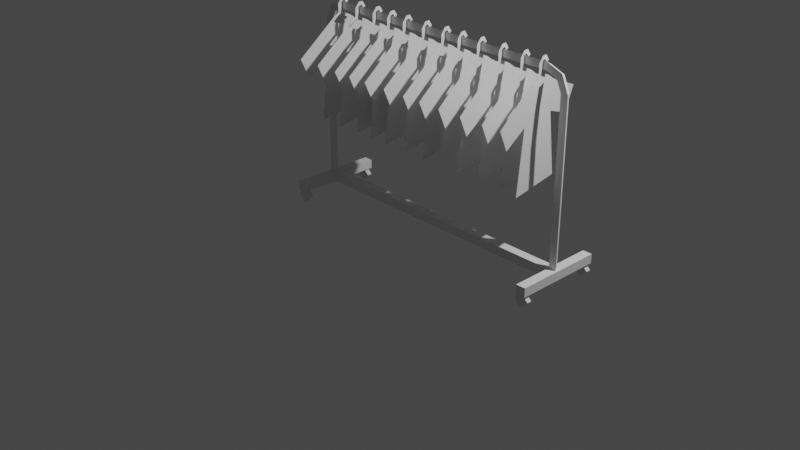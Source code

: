 # Source: Impassable_Wall_-_Clothing_Rack.blend  (saved by Blender 2.83.19; exported with 4.5.12 LTS)
import bpy
from mathutils import Matrix  # noqa: F401  (used for matrix-valued properties, if any)

bpy.ops.wm.read_factory_settings(use_empty=True)
scene = bpy.context.scene
scene.name = 'Scene'

# ---- collections
col_collection = bpy.data.collections.new('Collection'); scene.collection.children.link(col_collection)

# ---- world
world_world = bpy.data.worlds.new('World'); scene.world = world_world
world_world.use_nodes = True; world_world.node_tree.nodes.clear()
_N = world_world.node_tree.nodes; _L = world_world.node_tree.links
n0 = _N.new('ShaderNodeOutputWorld'); n0.name = 'World Output'; n0.location = (300, 300)
n1 = _N.new('ShaderNodeBackground'); n1.name = 'Background'; n1.location = (10, 300)
n1.inputs[0].default_value = (0.05088, 0.05088, 0.05088, 1.0)
_L.new(n1.outputs[0], n0.inputs[0])
n0.is_active_output = True
world_world.color = (0.05088, 0.05088, 0.05088)
world_world.use_sun_shadow = False
world_world.sun_shadow_jitter_overblur = 0.0

# ---- cameras
cam_camera = bpy.data.cameras.new('Camera')
cam_camera.clip_end = 100.0
cam_camera.ortho_scale = 7.314

# ---- lights
light_light = bpy.data.lights.new('Light', 'POINT')
light_light.transmission_factor = 0.0
light_light.energy = 1000.0
light_light.shadow_soft_size = 0.1
light_light.shadow_maximum_resolution = 0.006
light_light.use_absolute_resolution = True

# ---- meshes
me_circle = bpy.data.meshes.new('Circle')
me_circle.from_pydata([(-7.454, 0.3297, 1.466), (-7.74, -0.1648, 1.466), (-7.169, -0.1648, 1.466), (-7.454, 0.3297, 13.93), (-7.74, -0.1648, 13.93), (-7.169, -0.1648, 13.93), (-6.985, 0.3297, 15.0), (-7.187, -0.1648, 15.2), (-6.783, -0.1648, 14.79), (-5.901, 0.3297, 15.42), (-5.901, -0.1648, 15.7), (-5.901, -0.1648, 15.13), (15.02, 0.3297, 1.466), (15.31, -0.1648, 1.466), (14.74, -0.1648, 1.466), (15.02, 0.3297, 13.93), (15.31, -0.1648, 13.93), (14.74, -0.1648, 13.93), (14.55, 0.3297, 15.0), (14.76, -0.1648, 15.2), (14.35, -0.1648, 14.79), (13.47, 0.3297, 15.42), (13.47, -0.1648, 15.7), (13.47, -0.1648, 15.13), (-7.801, -0.2797, 0.9325), (-7.801, -0.2797, 1.635), (-7.801, 0.4231, 0.9325), (-7.801, 0.4231, 1.635), (15.44, -0.2797, 0.9325), (15.44, -0.2797, 1.635), (15.44, 0.4231, 0.9325), (15.44, 0.4231, 1.635), (14.7, 0.4231, 0.9325), (-7.059, 0.4231, 0.9325), (-7.059, 0.4231, 1.635), (14.7, 0.4231, 1.635), (-7.059, -0.2797, 0.9325), (14.7, -0.2797, 0.9325), (14.7, -0.2797, 1.635), (-7.059, -0.2797, 1.635), (-7.801, -3.394, 0.9325), (-7.801, -3.394, 1.635), (-7.801, 3.538, 1.635), (-7.801, 3.538, 0.9325), (-7.059, 3.538, 0.9325), (14.7, 3.538, 1.635), (15.44, 3.538, 1.635), (15.44, 3.538, 0.9325), (15.44, -3.394, 1.635), (15.44, -3.394, 0.9325), (14.7, -3.394, 0.9325), (-7.059, -3.394, 1.635), (14.7, 3.538, 0.9325), (-7.059, 3.538, 1.635), (-7.059, -3.394, 0.9325), (14.7, -3.394, 1.635)], [], [(0, 2, 5, 3), (2, 1, 4, 5), (1, 0, 3, 4), (3, 5, 8, 6), (5, 4, 7, 8), (4, 3, 6, 7), (6, 8, 11, 9), (8, 7, 10, 11), (7, 6, 9, 10), (12, 14, 17, 15), (14, 13, 16, 17), (13, 12, 15, 16), (15, 17, 20, 18), (17, 16, 19, 20), (16, 15, 18, 19), (18, 20, 23, 21), (20, 19, 22, 23), (19, 18, 21, 22), (10, 22, 23, 11), (11, 23, 21, 9), (9, 21, 22, 10), (24, 25, 27, 26), (30, 32, 52, 47), (30, 31, 29, 28), (33, 26, 43, 44), (32, 30, 28, 37), (34, 27, 25, 39), (31, 35, 38, 29), (35, 34, 39, 38), (26, 33, 36, 24), (33, 32, 37, 36), (34, 33, 44, 53), (37, 38, 39, 36), (39, 25, 41, 51), (33, 34, 35, 32), (52, 45, 46, 47), (54, 51, 41, 40), (49, 48, 55, 50), (43, 42, 53, 44), (32, 35, 45, 52), (35, 31, 46, 45), (31, 30, 47, 46), (27, 34, 53, 42), (25, 24, 40, 41), (24, 36, 54, 40), (28, 29, 48, 49), (38, 37, 50, 55), (37, 28, 49, 50), (36, 39, 51, 54), (26, 27, 42, 43), (29, 38, 55, 48)])
_uv = me_circle.uv_layers.new(name='UVMap')
_uv.uv.foreach_set('vector', [0.0, 0.0, 0.0, 0.0, 0.0, 0.0, 0.0, 0.0, 0.0, 0.0, 0.0, 0.0, 0.0, 0.0, 0.0, 0.0, 0.0, 0.0, 0.0, 0.0, 0.0, 0.0, 0.0, 0.0, 0.0, 0.0, 0.0, 0.0, 0.0, 0.0, 0.0, 0.0, 0.0, 0.0, 0.0, 0.0, 0.0, 0.0, 0.0, 0.0, 0.0, 0.0, 0.0, 0.0, 0.0, 0.0, 0.0, 0.0, 0.0, 0.0, 0.0, 0.0, 0.0, 0.0, 0.0, 0.0, 0.0, 0.0, 0.0, 0.0, 0.0, 0.0, 0.0, 0.0, 0.0, 0.0, 0.0, 0.0, 0.0, 0.0, 0.0, 0.0, 0.0, 0.0, 0.0, 0.0, 0.0, 0.0, 0.0, 0.0, 0.0, 0.0, 0.0, 0.0, 0.0, 0.0, 0.0, 0.0, 0.0, 0.0, 0.0, 0.0, 0.0, 0.0, 0.0, 0.0, 0.0, 0.0, 0.0, 0.0, 0.0, 0.0, 0.0, 0.0, 0.0, 0.0, 0.0, 0.0, 0.0, 0.0, 0.0, 0.0, 0.0, 0.0, 0.0, 0.0, 0.0, 0.0, 0.0, 0.0, 0.0, 0.0, 0.0, 0.0, 0.0, 0.0, 0.0, 0.0, 0.0, 0.0, 0.0, 0.0, 0.0, 0.0, 0.0, 0.0, 0.0, 0.0, 0.0, 0.0, 0.0, 0.0, 0.0, 0.0, 0.0, 0.0, 0.0, 0.0, 0.0, 0.0, 0.0, 0.0, 0.0, 0.0, 0.0, 0.0, 0.0, 0.0, 0.0, 0.0, 0.0, 0.0, 0.0, 0.0, 0.0, 0.0, 0.0, 0.0, 0.375, 0.0, 0.625, 0.0, 0.625, 0.25, 0.375, 0.25, 0.375, 0.5, 0.2917, 0.5, 0.2917, 0.5, 0.375, 0.5, 0.375, 0.5, 0.625, 0.5, 0.625, 0.75, 0.375, 0.75, 0.2083, 0.5, 0.125, 0.5, 0.125, 0.5, 0.2083, 0.5, 0.2917, 0.5, 0.375, 0.5, 0.375, 0.75, 0.2917, 0.75, 0.7917, 0.5, 0.875, 0.5, 0.875, 0.75, 0.7917, 0.75, 0.625, 0.5, 0.7083, 0.5, 0.7083, 0.75, 0.625, 0.75, 0.7083, 0.5, 0.7917, 0.5, 0.7917, 0.75, 0.7083, 0.75, 0.125, 0.5, 0.2083, 0.5, 0.2083, 0.75, 0.125, 0.75, 0.2083, 0.5, 0.2917, 0.5, 0.2917, 0.75, 0.2083, 0.75, 0.625, 0.3333, 0.375, 0.3333, 0.375, 0.3333, 0.625, 0.3333, 0.375, 0.8333, 0.625, 0.8333, 0.625, 0.9167, 0.375, 0.9167, 0.7917, 0.75, 0.875, 0.75, 0.875, 0.75, 0.7917, 0.75, 0.375, 0.3333, 0.625, 0.3333, 0.625, 0.4167, 0.375, 0.4167, 0.375, 0.4167, 0.625, 0.4167, 0.625, 0.5, 0.375, 0.5, 0.375, 0.9167, 0.625, 0.9167, 0.625, 1.0, 0.375, 1.0, 0.375, 0.75, 0.625, 0.75, 0.625, 0.8333, 0.375, 0.8333, 0.375, 0.25, 0.625, 0.25, 0.625, 0.3333, 0.375, 0.3333, 0.375, 0.4167, 0.625, 0.4167, 0.625, 0.4167, 0.375, 0.4167, 0.7083, 0.5, 0.625, 0.5, 0.625, 0.5, 0.7083, 0.5, 0.625, 0.5, 0.375, 0.5, 0.375, 0.5, 0.625, 0.5, 0.875, 0.5, 0.7917, 0.5, 0.7917, 0.5, 0.875, 0.5, 0.625, 0.0, 0.375, 0.0, 0.375, 0.0, 0.625, 0.0, 0.125, 0.75, 0.2083, 0.75, 0.2083, 0.75, 0.125, 0.75, 0.375, 0.75, 0.625, 0.75, 0.625, 0.75, 0.375, 0.75, 0.625, 0.8333, 0.375, 0.8333, 0.375, 0.8333, 0.625, 0.8333, 0.2917, 0.75, 0.375, 0.75, 0.375, 0.75, 0.2917, 0.75, 0.375, 0.9167, 0.625, 0.9167, 0.625, 0.9167, 0.375, 0.9167, 0.375, 0.25, 0.625, 0.25, 0.625, 0.25, 0.375, 0.25, 0.625, 0.75, 0.7083, 0.75, 0.7083, 0.75, 0.625, 0.75])
me_circle.use_remesh_fix_poles = True
me_circle.use_remesh_preserve_attributes = False
me_circle.use_mirror_vertex_groups = False
me_circle.update()
me_circle_001 = bpy.data.meshes.new('Circle.001')
me_circle_001.from_pydata([(-12.78, 1.904, -5.054), (-13.78, 0.9039, -5.054), (-12.78, -0.09612, -5.054), (-11.78, 0.9039, -5.054), (-13.78, 0.9039, -5.713), (-12.78, 1.904, -5.713), (-12.78, -0.09612, -5.713), (-11.78, 0.9039, -5.713), (-12.78, 1.904, 5.59), (-13.78, 0.9039, 5.59), (-12.78, -0.09612, 5.59), (-11.78, 0.9039, 5.59), (-13.78, 0.9039, 4.931), (-12.78, 1.904, 4.931), (-12.78, -0.09612, 4.931), (-11.78, 0.9039, 4.931), (25.96, 1.904, -5.054), (24.96, 0.9039, -5.054), (25.96, -0.09612, -5.054), (26.96, 0.9039, -5.054), (24.96, 0.9039, -5.713), (25.96, 1.904, -5.713), (25.96, -0.09612, -5.713), (26.96, 0.9039, -5.713), (25.96, 1.904, 5.59), (24.96, 0.9039, 5.59), (25.96, -0.09612, 5.59), (26.96, 0.9039, 5.59), (24.96, 0.9039, 4.931), (25.96, 1.904, 4.931), (25.96, -0.09612, 4.931), (26.96, 0.9039, 4.931)], [], [(1, 2, 3, 0), (4, 5, 7, 6), (2, 6, 7, 3), (0, 5, 4, 1), (3, 7, 5, 0), (1, 4, 6, 2), (9, 10, 11, 8), (12, 13, 15, 14), (10, 14, 15, 11), (8, 13, 12, 9), (11, 15, 13, 8), (9, 12, 14, 10), (17, 18, 19, 16), (20, 21, 23, 22), (18, 22, 23, 19), (16, 21, 20, 17), (19, 23, 21, 16), (17, 20, 22, 18), (25, 26, 27, 24), (28, 29, 31, 30), (26, 30, 31, 27), (24, 29, 28, 25), (27, 31, 29, 24), (25, 28, 30, 26)])
_uv = me_circle_001.uv_layers.new(name='UVMap')
_uv.uv.foreach_set('vector', [0.0, 0.0, 0.0, 0.0, 0.0, 0.0, 0.0, 0.0, 0.0, 0.0, 0.0, 0.0, 0.0, 0.0, 0.0, 0.0, 0.0, 0.0, 0.0, 0.0, 0.0, 0.0, 0.0, 0.0, 0.0, 0.0, 0.0, 0.0, 0.0, 0.0, 0.0, 0.0, 0.0, 0.0, 0.0, 0.0, 0.0, 0.0, 0.0, 0.0, 0.0, 0.0, 0.0, 0.0, 0.0, 0.0, 0.0, 0.0, 0.0, 0.0, 0.0, 0.0, 0.0, 0.0, 0.0, 0.0, 0.0, 0.0, 0.0, 0.0, 0.0, 0.0, 0.0, 0.0, 0.0, 0.0, 0.0, 0.0, 0.0, 0.0, 0.0, 0.0, 0.0, 0.0, 0.0, 0.0, 0.0, 0.0, 0.0, 0.0, 0.0, 0.0, 0.0, 0.0, 0.0, 0.0, 0.0, 0.0, 0.0, 0.0, 0.0, 0.0, 0.0, 0.0, 0.0, 0.0, 0.0, 0.0, 0.0, 0.0, 0.0, 0.0, 0.0, 0.0, 0.0, 0.0, 0.0, 0.0, 0.0, 0.0, 0.0, 0.0, 0.0, 0.0, 0.0, 0.0, 0.0, 0.0, 0.0, 0.0, 0.0, 0.0, 0.0, 0.0, 0.0, 0.0, 0.0, 0.0, 0.0, 0.0, 0.0, 0.0, 0.0, 0.0, 0.0, 0.0, 0.0, 0.0, 0.0, 0.0, 0.0, 0.0, 0.0, 0.0, 0.0, 0.0, 0.0, 0.0, 0.0, 0.0, 0.0, 0.0, 0.0, 0.0, 0.0, 0.0, 0.0, 0.0, 0.0, 0.0, 0.0, 0.0, 0.0, 0.0, 0.0, 0.0, 0.0, 0.0, 0.0, 0.0, 0.0, 0.0, 0.0, 0.0, 0.0, 0.0, 0.0, 0.0, 0.0, 0.0, 0.0, 0.0, 0.0, 0.0, 0.0, 0.0, 0.0, 0.0, 0.0, 0.0, 0.0, 0.0])
me_circle_001.use_remesh_fix_poles = True
me_circle_001.use_remesh_preserve_attributes = False
me_circle_001.use_mirror_vertex_groups = False
me_circle_001.update()
me_circle_002 = bpy.data.meshes.new('Circle.002')
me_circle_002.from_pydata([], [], [])
_uv = me_circle_002.uv_layers.new(name='UVMap')
_uv.uv.foreach_set('vector', [])
me_circle_002.use_remesh_fix_poles = True
me_circle_002.use_remesh_preserve_attributes = False
me_circle_002.use_mirror_vertex_groups = False
me_circle_002.update()
me_circle_003 = bpy.data.meshes.new('Circle.003')
me_circle_003.from_pydata([], [], [])
_uv = me_circle_003.uv_layers.new(name='UVMap')
_uv.uv.foreach_set('vector', [])
me_circle_003.use_remesh_fix_poles = True
me_circle_003.use_remesh_preserve_attributes = False
me_circle_003.use_mirror_vertex_groups = False
me_circle_003.update()
me_circle_004 = bpy.data.meshes.new('Circle.004')
me_circle_004.from_pydata([], [], [])
_uv = me_circle_004.uv_layers.new(name='UVMap')
_uv.uv.foreach_set('vector', [])
me_circle_004.use_remesh_fix_poles = True
me_circle_004.use_remesh_preserve_attributes = False
me_circle_004.use_mirror_vertex_groups = False
me_circle_004.update()
me_circle_007 = bpy.data.meshes.new('Circle.007')
me_circle_007.from_pydata([(-0.7483, 24.32, 3.911), (-1.851, 24.32, -2.384), (-2.642, 22.45, -6.895), (-2.361, 19.54, -5.29), (-1.773, 20.77, -1.935), (-2.002, 12.62, -3.243), (-0.6319, 12.48, 4.576), (-0.8184, 20.47, 3.511), (-0.205, 18.89, 7.012), (0.0421, 21.61, 8.422), (-1.315, 24.32, 0.6772), (-0.952, 25.04, 2.749), (-1.647, 25.1, -1.218), (-1.242, 25.92, 1.092), (-1.345, 25.92, 0.5053), (-1.561, 24.9, -0.7275), (-1.052, 24.84, 2.18), (-1.283, 25.63, 0.857), (-1.238, 27.01, 1.115), (-1.362, 27.73, 0.4115), (-1.489, 27.7, -0.3155), (-1.588, 26.94, -0.8783), (-1.518, 26.78, -0.4797), (-1.448, 27.28, -0.081), (-1.353, 27.16, 0.4584), (-10.45, 27.16, 0.4584), (-10.55, 27.28, -0.081), (-10.62, 26.78, -0.4797), (-10.69, 26.94, -0.8783), (-10.59, 27.7, -0.3155), (-10.46, 27.73, 0.4115), (-10.34, 27.01, 1.115), (-10.38, 25.63, 0.857), (-10.15, 24.84, 2.18), (-10.66, 24.9, -0.7275), (-10.44, 25.92, 0.5053), (-10.34, 25.92, 1.092), (-10.75, 25.1, -1.218), (-10.05, 25.04, 2.749), (-10.41, 24.32, 0.6772), (-9.057, 21.61, 8.422), (-9.304, 18.89, 7.012), (-9.918, 20.47, 3.511), (-9.731, 12.48, 4.576), (-11.1, 12.62, -3.243), (-10.87, 20.77, -1.935), (-11.46, 19.54, -5.29), (-11.74, 22.45, -6.895), (-10.95, 24.32, -2.384), (-9.848, 24.32, 3.911), (-6.581, 24.32, 3.911), (-7.684, 24.32, -2.384), (-8.474, 22.45, -6.895), (-8.193, 19.54, -5.29), (-7.605, 20.77, -1.935), (-7.834, 12.62, -3.243), (-6.464, 12.48, 4.576), (-6.651, 20.47, 3.511), (-6.038, 18.89, 7.012), (-5.791, 21.61, 8.422), (-7.148, 24.32, 0.6772), (-6.785, 25.04, 2.749), (-7.48, 25.1, -1.218), (-7.075, 25.92, 1.092), (-7.178, 25.92, 0.5053), (-7.394, 24.9, -0.7275), (-6.884, 24.84, 2.18), (-7.116, 25.63, 0.857), (-7.071, 27.01, 1.115), (-7.194, 27.73, 0.4115), (-7.322, 27.7, -0.3155), (-7.42, 26.94, -0.8783), (-7.35, 26.78, -0.4797), (-7.28, 27.28, -0.081), (-7.186, 27.16, 0.4584), (-3.968, 27.16, 0.4584), (-4.062, 27.28, -0.081), (-4.132, 26.78, -0.4797), (-4.202, 26.94, -0.8783), (-4.103, 27.7, -0.3155), (-3.976, 27.73, 0.4115), (-3.853, 27.01, 1.115), (-3.898, 25.63, 0.857), (-3.666, 24.84, 2.18), (-4.176, 24.9, -0.7275), (-3.96, 25.92, 0.5053), (-3.857, 25.92, 1.092), (-4.262, 25.1, -1.218), (-3.567, 25.04, 2.749), (-3.929, 24.32, 0.6772), (-2.572, 21.61, 8.422), (-2.819, 18.89, 7.012), (-3.433, 20.47, 3.511), (-3.246, 12.48, 4.576), (-4.616, 12.62, -3.243), (-4.387, 20.77, -1.935), (-4.975, 19.54, -5.29), (-5.256, 22.45, -6.895), (-4.466, 24.32, -2.384), (-3.363, 24.32, 3.911), (-12.86, 24.32, 3.911), (-13.96, 24.32, -2.384), (-14.75, 22.45, -6.895), (-14.47, 19.54, -5.29), (-13.88, 20.77, -1.935), (-14.11, 12.62, -3.243), (-12.74, 12.48, 4.576), (-12.93, 20.47, 3.511), (-12.31, 18.89, 7.012), (-12.07, 21.61, 8.422), (-13.42, 24.32, 0.6772), (-13.06, 25.04, 2.749), (-13.76, 25.1, -1.218), (-13.35, 25.92, 1.092), (-13.45, 25.92, 0.5053), (-13.67, 24.9, -0.7275), (-13.16, 24.84, 2.18), (-13.39, 25.63, 0.857), (-13.35, 27.01, 1.115), (-13.47, 27.73, 0.4115), (-13.6, 27.7, -0.3155), (-13.7, 26.94, -0.8783), (-13.63, 26.78, -0.4797), (-13.56, 27.28, -0.081), (-13.46, 27.16, 0.4584), (-22.56, 27.16, 0.4584), (-22.66, 27.28, -0.081), (-22.73, 26.78, -0.4797), (-22.8, 26.94, -0.8783), (-22.7, 27.7, -0.3155), (-22.57, 27.73, 0.4115), (-22.45, 27.01, 1.115), (-22.49, 25.63, 0.857), (-22.26, 24.84, 2.18), (-22.77, 24.9, -0.7275), (-22.55, 25.92, 0.5053), (-22.45, 25.92, 1.092), (-22.86, 25.1, -1.218), (-22.16, 25.04, 2.749), (-22.52, 24.32, 0.6772), (-21.17, 21.61, 8.422), (-21.41, 18.89, 7.012), (-22.03, 20.47, 3.511), (-21.84, 12.48, 4.576), (-23.21, 12.62, -3.243), (-22.98, 20.77, -1.935), (-23.57, 19.54, -5.29), (-23.85, 22.45, -6.895), (-23.06, 24.32, -2.384), (-21.96, 24.32, 3.911), (-18.69, 24.32, 3.911), (-19.79, 24.32, -2.384), (-20.58, 22.45, -6.895), (-20.3, 19.54, -5.29), (-19.72, 20.77, -1.935), (-19.94, 12.62, -3.243), (-18.57, 12.48, 4.576), (-18.76, 20.47, 3.511), (-18.15, 18.89, 7.012), (-17.9, 21.61, 8.422), (-19.26, 24.32, 0.6772), (-18.89, 25.04, 2.749), (-19.59, 25.1, -1.218), (-19.18, 25.92, 1.092), (-19.29, 25.92, 0.5053), (-19.5, 24.9, -0.7275), (-18.99, 24.84, 2.18), (-19.23, 25.63, 0.857), (-19.18, 27.01, 1.115), (-19.3, 27.73, 0.4115), (-19.43, 27.7, -0.3155), (-19.53, 26.94, -0.8783), (-19.46, 26.78, -0.4797), (-19.39, 27.28, -0.081), (-19.3, 27.16, 0.4584), (-16.08, 27.16, 0.4584), (-16.17, 27.28, -0.081), (-16.24, 26.78, -0.4797), (-16.31, 26.94, -0.8783), (-16.21, 27.7, -0.3155), (-16.09, 27.73, 0.4115), (-15.96, 27.01, 1.115), (-16.01, 25.63, 0.857), (-15.78, 24.84, 2.18), (-16.29, 24.9, -0.7275), (-16.07, 25.92, 0.5053), (-15.97, 25.92, 1.092), (-16.37, 25.1, -1.218), (-15.68, 25.04, 2.749), (-16.04, 24.32, 0.6772), (-14.68, 21.61, 8.422), (-14.93, 18.89, 7.012), (-15.54, 20.47, 3.511), (-15.36, 12.48, 4.576), (-16.73, 12.62, -3.243), (-16.5, 20.77, -1.935), (-17.08, 19.54, -5.29), (-17.37, 22.45, -6.895), (-16.58, 24.32, -2.384), (-15.47, 24.32, 3.911), (-24.71, 24.32, 3.911), (-25.81, 24.32, -2.384), (-26.6, 22.45, -6.895), (-26.32, 19.54, -5.29), (-25.73, 20.77, -1.935), (-25.96, 12.62, -3.243), (-24.59, 12.48, 4.576), (-24.78, 20.47, 3.511), (-24.17, 18.89, 7.012), (-23.92, 21.61, 8.422), (-25.28, 24.32, 0.6772), (-24.91, 25.04, 2.749), (-25.61, 25.1, -1.218), (-25.2, 25.92, 1.092), (-25.31, 25.92, 0.5053), (-25.52, 24.9, -0.7275), (-25.01, 24.84, 2.18), (-25.24, 25.63, 0.857), (-25.2, 27.01, 1.115), (-25.32, 27.73, 0.4115), (-25.45, 27.7, -0.3155), (-25.55, 26.94, -0.8783), (-25.48, 26.78, -0.4797), (-25.41, 27.28, -0.081), (-25.31, 27.16, 0.4584), (-34.41, 27.16, 0.4584), (-34.51, 27.28, -0.081), (-34.58, 26.78, -0.4797), (-34.65, 26.94, -0.8783), (-34.55, 27.7, -0.3155), (-34.42, 27.73, 0.4115), (-34.3, 27.01, 1.115), (-34.34, 25.63, 0.857), (-34.11, 24.84, 2.18), (-34.62, 24.9, -0.7275), (-34.41, 25.92, 0.5053), (-34.3, 25.92, 1.092), (-34.71, 25.1, -1.218), (-34.01, 25.04, 2.749), (-34.38, 24.32, 0.6772), (-33.02, 21.61, 8.422), (-33.27, 18.89, 7.012), (-33.88, 20.47, 3.511), (-33.69, 12.48, 4.576), (-35.06, 12.62, -3.243), (-34.83, 20.77, -1.935), (-35.42, 19.54, -5.29), (-35.7, 22.45, -6.895), (-34.91, 24.32, -2.384), (-33.81, 24.32, 3.911), (-30.54, 24.32, 3.911), (-31.64, 24.32, -2.384), (-32.44, 22.45, -6.895), (-32.15, 19.54, -5.29), (-31.57, 20.77, -1.935), (-31.8, 12.62, -3.243), (-30.43, 12.48, 4.576), (-30.61, 20.47, 3.511), (-30.0, 18.89, 7.012), (-29.75, 21.61, 8.422), (-31.11, 24.32, 0.6772), (-30.75, 25.04, 2.749), (-31.44, 25.1, -1.218), (-31.04, 25.92, 1.092), (-31.14, 25.92, 0.5053), (-31.35, 24.9, -0.7275), (-30.85, 24.84, 2.18), (-31.08, 25.63, 0.857), (-31.03, 27.01, 1.115), (-31.16, 27.73, 0.4115), (-31.28, 27.7, -0.3155), (-31.38, 26.94, -0.8783), (-31.31, 26.78, -0.4797), (-31.24, 27.28, -0.081), (-31.15, 27.16, 0.4584), (-27.93, 27.16, 0.4584), (-28.02, 27.28, -0.081), (-28.09, 26.78, -0.4797), (-28.16, 26.94, -0.8783), (-28.06, 27.7, -0.3155), (-27.94, 27.73, 0.4115), (-27.81, 27.01, 1.115), (-27.86, 25.63, 0.857), (-27.63, 24.84, 2.18), (-28.14, 24.9, -0.7275), (-27.92, 25.92, 0.5053), (-27.82, 25.92, 1.092), (-28.22, 25.1, -1.218), (-27.53, 25.04, 2.749), (-27.89, 24.32, 0.6772), (-26.53, 21.61, 8.422), (-26.78, 18.89, 7.012), (-27.39, 20.47, 3.511), (-27.21, 12.48, 4.576), (-28.58, 12.62, -3.243), (-28.35, 20.77, -1.935), (-28.94, 19.54, -5.29), (-29.22, 22.45, -6.895), (-28.43, 24.32, -2.384), (-27.32, 24.32, 3.911), (-0.7561, 24.32, 3.911), (-1.859, 24.32, -2.384), (-2.65, 22.45, -6.895), (-2.368, 19.54, -5.29), (-1.781, 20.77, -1.935), (-2.01, 12.62, -3.243), (-0.6397, 12.48, 4.576), (-0.8262, 20.47, 3.511), (-0.2128, 18.89, 7.012), (0.03429, 21.61, 8.422), (-1.323, 24.32, 0.6772), (-0.9598, 25.04, 2.749), (-1.655, 25.1, -1.218), (-1.25, 25.92, 1.092), (-1.353, 25.92, 0.5053), (-1.569, 24.9, -0.7275), (-1.059, 24.84, 2.18), (-1.291, 25.63, 0.857), (-1.246, 27.01, 1.115), (-1.369, 27.73, 0.4115), (-1.497, 27.7, -0.3155), (-1.595, 26.94, -0.8783), (-1.525, 26.78, -0.4797), (-1.456, 27.28, -0.081), (-1.361, 27.16, 0.4584), (-10.46, 27.16, 0.4584), (-10.55, 27.28, -0.081), (-10.62, 26.78, -0.4797), (-10.69, 26.94, -0.8783), (-10.6, 27.7, -0.3155), (-10.47, 27.73, 0.4115), (-10.35, 27.01, 1.115), (-10.39, 25.63, 0.857), (-10.16, 24.84, 2.18), (-10.67, 24.9, -0.7275), (-10.45, 25.92, 0.5053), (-10.35, 25.92, 1.092), (-10.75, 25.1, -1.218), (-10.06, 25.04, 2.749), (-10.42, 24.32, 0.6772), (-9.065, 21.61, 8.422), (-9.312, 18.89, 7.012), (-9.925, 20.47, 3.511), (-9.739, 12.48, 4.576), (-11.11, 12.62, -3.243), (-10.88, 20.77, -1.935), (-11.47, 19.54, -5.29), (-11.75, 22.45, -6.895), (-10.96, 24.32, -2.384), (-9.855, 24.32, 3.911), (-6.589, 24.32, 3.911), (-7.692, 24.32, -2.384), (-8.482, 22.45, -6.895), (-8.201, 19.54, -5.29), (-7.613, 20.77, -1.935), (-7.842, 12.62, -3.243), (-6.472, 12.48, 4.576), (-6.659, 20.47, 3.511), (-6.045, 18.89, 7.012), (-5.798, 21.61, 8.422), (-7.155, 24.32, 0.6772), (-6.792, 25.04, 2.749), (-7.488, 25.1, -1.218), (-7.083, 25.92, 1.092), (-7.186, 25.92, 0.5053), (-7.402, 24.9, -0.7275), (-6.892, 24.84, 2.18), (-7.124, 25.63, 0.857), (-7.079, 27.01, 1.115), (-7.202, 27.73, 0.4115), (-7.329, 27.7, -0.3155), (-7.428, 26.94, -0.8783), (-7.358, 26.78, -0.4797), (-7.288, 27.28, -0.081), (-7.194, 27.16, 0.4584), (-3.976, 27.16, 0.4584), (-4.07, 27.28, -0.081), (-4.14, 26.78, -0.4797), (-4.21, 26.94, -0.8783), (-4.111, 27.7, -0.3155), (-3.984, 27.73, 0.4115), (-3.861, 27.01, 1.115), (-3.906, 25.63, 0.857), (-3.674, 24.84, 2.18), (-4.183, 24.9, -0.7275), (-3.967, 25.92, 0.5053), (-3.865, 25.92, 1.092), (-4.269, 25.1, -1.218), (-3.574, 25.04, 2.749), (-3.937, 24.32, 0.6772), (-2.58, 21.61, 8.422), (-2.827, 18.89, 7.012), (-3.441, 20.47, 3.511), (-3.254, 12.48, 4.576), (-4.624, 12.62, -3.243), (-4.395, 20.77, -1.935), (-4.983, 19.54, -5.29), (-5.264, 22.45, -6.895), (-4.474, 24.32, -2.384), (-3.371, 24.32, 3.911), (-12.87, 24.32, 3.911), (-13.97, 24.32, -2.384), (-14.76, 22.45, -6.895), (-14.48, 19.54, -5.29), (-13.89, 20.77, -1.935), (-14.12, 12.62, -3.243), (-12.75, 12.48, 4.576), (-12.94, 20.47, 3.511), (-12.32, 18.89, 7.012), (-12.08, 21.61, 8.422), (-13.43, 24.32, 0.6772), (-13.07, 25.04, 2.749), (-13.76, 25.1, -1.218), (-13.36, 25.92, 1.092), (-13.46, 25.92, 0.5053), (-13.68, 24.9, -0.7275), (-13.17, 24.84, 2.18), (-13.4, 25.63, 0.857), (-13.36, 27.01, 1.115), (-13.48, 27.73, 0.4115), (-13.61, 27.7, -0.3155), (-13.71, 26.94, -0.8783), (-13.64, 26.78, -0.4797), (-13.57, 27.28, -0.081), (-13.47, 27.16, 0.4584), (-22.57, 27.16, 0.4584), (-22.66, 27.28, -0.081), (-22.73, 26.78, -0.4797), (-22.8, 26.94, -0.8783), (-22.71, 27.7, -0.3155), (-22.58, 27.73, 0.4115), (-22.46, 27.01, 1.115), (-22.5, 25.63, 0.857), (-22.27, 24.84, 2.18), (-22.78, 24.9, -0.7275), (-22.56, 25.92, 0.5053), (-22.46, 25.92, 1.092), (-22.86, 25.1, -1.218), (-22.17, 25.04, 2.749), (-22.53, 24.32, 0.6772), (-21.17, 21.61, 8.422), (-21.42, 18.89, 7.012), (-22.04, 20.47, 3.511), (-21.85, 12.48, 4.576), (-23.22, 12.62, -3.243), (-22.99, 20.77, -1.935), (-23.58, 19.54, -5.29), (-23.86, 22.45, -6.895), (-23.07, 24.32, -2.384), (-21.97, 24.32, 3.911), (-18.7, 24.32, 3.911), (-19.8, 24.32, -2.384), (-20.59, 22.45, -6.895), (-20.31, 19.54, -5.29), (-19.72, 20.77, -1.935), (-19.95, 12.62, -3.243), (-18.58, 12.48, 4.576), (-18.77, 20.47, 3.511), (-18.16, 18.89, 7.012), (-17.91, 21.61, 8.422), (-19.27, 24.32, 0.6772), (-18.9, 25.04, 2.749), (-19.6, 25.1, -1.218), (-19.19, 25.92, 1.092), (-19.3, 25.92, 0.5053), (-19.51, 24.9, -0.7275), (-19.0, 24.84, 2.18), (-19.23, 25.63, 0.857), (-19.19, 27.01, 1.115), (-19.31, 27.73, 0.4115), (-19.44, 27.7, -0.3155), (-19.54, 26.94, -0.8783), (-19.47, 26.78, -0.4797), (-19.4, 27.28, -0.081), (-19.3, 27.16, 0.4584), (-16.09, 27.16, 0.4584), (-16.18, 27.28, -0.081), (-16.25, 26.78, -0.4797), (-16.32, 26.94, -0.8783), (-16.22, 27.7, -0.3155), (-16.09, 27.73, 0.4115), (-15.97, 27.01, 1.115), (-16.02, 25.63, 0.857), (-15.78, 24.84, 2.18), (-16.29, 24.9, -0.7275), (-16.08, 25.92, 0.5053), (-15.97, 25.92, 1.092), (-16.38, 25.1, -1.218), (-15.68, 25.04, 2.749), (-16.05, 24.32, 0.6772), (-14.69, 21.61, 8.422), (-14.94, 18.89, 7.012), (-15.55, 20.47, 3.511), (-15.36, 12.48, 4.576), (-16.73, 12.62, -3.243), (-16.5, 20.77, -1.935), (-17.09, 19.54, -5.29), (-17.37, 22.45, -6.895), (-16.58, 24.32, -2.384), (-15.48, 24.32, 3.911), (-24.72, 24.32, 3.911), (-25.82, 24.32, -2.384), (-26.61, 22.45, -6.895), (-26.33, 19.54, -5.29), (-25.74, 20.77, -1.935), (-25.97, 12.62, -3.243), (-24.6, 12.48, 4.576), (-24.79, 20.47, 3.511), (-24.17, 18.89, 7.012), (-23.93, 21.61, 8.422), (-25.28, 24.32, 0.6772), (-24.92, 25.04, 2.749), (-25.62, 25.1, -1.218), (-25.21, 25.92, 1.092), (-25.31, 25.92, 0.5053), (-25.53, 24.9, -0.7275), (-25.02, 24.84, 2.18), (-25.25, 25.63, 0.857), (-25.21, 27.01, 1.115), (-25.33, 27.73, 0.4115), (-25.46, 27.7, -0.3155), (-25.56, 26.94, -0.8783), (-25.49, 26.78, -0.4797), (-25.42, 27.28, -0.081), (-25.32, 27.16, 0.4584), (-34.42, 27.16, 0.4584), (-34.52, 27.28, -0.081), (-34.59, 26.78, -0.4797), (-34.66, 26.94, -0.8783), (-34.56, 27.7, -0.3155), (-34.43, 27.73, 0.4115), (-34.31, 27.01, 1.115), (-34.35, 25.63, 0.857), (-34.12, 24.84, 2.18), (-34.63, 24.9, -0.7275), (-34.41, 25.92, 0.5053), (-34.31, 25.92, 1.092), (-34.71, 25.1, -1.218), (-34.02, 25.04, 2.749), (-34.38, 24.32, 0.6772), (-33.03, 21.61, 8.422), (-33.27, 18.89, 7.012), (-33.89, 20.47, 3.511), (-33.7, 12.48, 4.576), (-35.07, 12.62, -3.243), (-34.84, 20.77, -1.935), (-35.43, 19.54, -5.29), (-35.71, 22.45, -6.895), (-34.92, 24.32, -2.384), (-33.82, 24.32, 3.911), (-30.55, 24.32, 3.911), (-31.65, 24.32, -2.384), (-32.44, 22.45, -6.895), (-32.16, 19.54, -5.29), (-31.57, 20.77, -1.935), (-31.8, 12.62, -3.243), (-30.43, 12.48, 4.576), (-30.62, 20.47, 3.511), (-30.01, 18.89, 7.012), (-29.76, 21.61, 8.422), (-31.12, 24.32, 0.6772), (-30.75, 25.04, 2.749), (-31.45, 25.1, -1.218), (-31.04, 25.92, 1.092), (-31.15, 25.92, 0.5053), (-31.36, 24.9, -0.7275), (-30.85, 24.84, 2.18), (-31.08, 25.63, 0.857), (-31.04, 27.01, 1.115), (-31.16, 27.73, 0.4115), (-31.29, 27.7, -0.3155), (-31.39, 26.94, -0.8783), (-31.32, 26.78, -0.4797), (-31.25, 27.28, -0.081), (-31.15, 27.16, 0.4584), (-27.94, 27.16, 0.4584), (-28.03, 27.28, -0.081), (-28.1, 26.78, -0.4797), (-28.17, 26.94, -0.8783), (-28.07, 27.7, -0.3155), (-27.94, 27.73, 0.4115), (-27.82, 27.01, 1.115), (-27.87, 25.63, 0.857), (-27.63, 24.84, 2.18), (-28.14, 24.9, -0.7275), (-27.93, 25.92, 0.5053), (-27.83, 25.92, 1.092), (-28.23, 25.1, -1.218), (-27.54, 25.04, 2.749), (-27.9, 24.32, 0.6772), (-26.54, 21.61, 8.422), (-26.79, 18.89, 7.012), (-27.4, 20.47, 3.511), (-27.22, 12.48, 4.576), (-28.59, 12.62, -3.243), (-28.36, 20.77, -1.935), (-28.94, 19.54, -5.29), (-29.22, 22.45, -6.895), (-28.43, 24.32, -2.384), (-27.33, 24.32, 3.911)], [], [(1, 10, 0, 9, 8, 7, 6, 5, 4, 3, 2), (1, 12, 15, 10), (10, 16, 11, 0), (12, 14, 13, 11, 16, 17, 15), (14, 24, 23, 22, 21, 20, 19, 18, 13), (35, 25, 26, 27, 28, 29, 30, 31, 36), (37, 35, 36, 38, 33, 32, 34), (39, 33, 38, 49), (48, 37, 34, 39), (48, 39, 49, 40, 41, 42, 43, 44, 45, 46, 47), (51, 60, 50, 59, 58, 57, 56, 55, 54, 53, 52), (51, 62, 65, 60), (60, 66, 61, 50), (62, 64, 63, 61, 66, 67, 65), (64, 74, 73, 72, 71, 70, 69, 68, 63), (85, 75, 76, 77, 78, 79, 80, 81, 86), (87, 85, 86, 88, 83, 82, 84), (89, 83, 88, 99), (98, 87, 84, 89), (98, 89, 99, 90, 91, 92, 93, 94, 95, 96, 97), (101, 110, 100, 109, 108, 107, 106, 105, 104, 103, 102), (101, 112, 115, 110), (110, 116, 111, 100), (112, 114, 113, 111, 116, 117, 115), (114, 124, 123, 122, 121, 120, 119, 118, 113), (135, 125, 126, 127, 128, 129, 130, 131, 136), (137, 135, 136, 138, 133, 132, 134), (139, 133, 138, 149), (148, 137, 134, 139), (148, 139, 149, 140, 141, 142, 143, 144, 145, 146, 147), (151, 160, 150, 159, 158, 157, 156, 155, 154, 153, 152), (151, 162, 165, 160), (160, 166, 161, 150), (162, 164, 163, 161, 166, 167, 165), (164, 174, 173, 172, 171, 170, 169, 168, 163), (185, 175, 176, 177, 178, 179, 180, 181, 186), (187, 185, 186, 188, 183, 182, 184), (189, 183, 188, 199), (198, 187, 184, 189), (198, 189, 199, 190, 191, 192, 193, 194, 195, 196, 197), (201, 210, 200, 209, 208, 207, 206, 205, 204, 203, 202), (201, 212, 215, 210), (210, 216, 211, 200), (212, 214, 213, 211, 216, 217, 215), (214, 224, 223, 222, 221, 220, 219, 218, 213), (235, 225, 226, 227, 228, 229, 230, 231, 236), (237, 235, 236, 238, 233, 232, 234), (239, 233, 238, 249), (248, 237, 234, 239), (248, 239, 249, 240, 241, 242, 243, 244, 245, 246, 247), (251, 260, 250, 259, 258, 257, 256, 255, 254, 253, 252), (251, 262, 265, 260), (260, 266, 261, 250), (262, 264, 263, 261, 266, 267, 265), (264, 274, 273, 272, 271, 270, 269, 268, 263), (285, 275, 276, 277, 278, 279, 280, 281, 286), (287, 285, 286, 288, 283, 282, 284), (289, 283, 288, 299), (298, 287, 284, 289), (298, 289, 299, 290, 291, 292, 293, 294, 295, 296, 297), (301, 302, 303, 304, 305, 306, 307, 308, 309, 300, 310), (301, 310, 315, 312), (310, 300, 311, 316), (312, 315, 317, 316, 311, 313, 314), (314, 313, 318, 319, 320, 321, 322, 323, 324), (335, 336, 331, 330, 329, 328, 327, 326, 325), (337, 334, 332, 333, 338, 336, 335), (339, 349, 338, 333), (348, 339, 334, 337), (348, 347, 346, 345, 344, 343, 342, 341, 340, 349, 339), (351, 352, 353, 354, 355, 356, 357, 358, 359, 350, 360), (351, 360, 365, 362), (360, 350, 361, 366), (362, 365, 367, 366, 361, 363, 364), (364, 363, 368, 369, 370, 371, 372, 373, 374), (385, 386, 381, 380, 379, 378, 377, 376, 375), (387, 384, 382, 383, 388, 386, 385), (389, 399, 388, 383), (398, 389, 384, 387), (398, 397, 396, 395, 394, 393, 392, 391, 390, 399, 389), (401, 402, 403, 404, 405, 406, 407, 408, 409, 400, 410), (401, 410, 415, 412), (410, 400, 411, 416), (412, 415, 417, 416, 411, 413, 414), (414, 413, 418, 419, 420, 421, 422, 423, 424), (435, 436, 431, 430, 429, 428, 427, 426, 425), (437, 434, 432, 433, 438, 436, 435), (439, 449, 438, 433), (448, 439, 434, 437), (448, 447, 446, 445, 444, 443, 442, 441, 440, 449, 439), (451, 452, 453, 454, 455, 456, 457, 458, 459, 450, 460), (451, 460, 465, 462), (460, 450, 461, 466), (462, 465, 467, 466, 461, 463, 464), (464, 463, 468, 469, 470, 471, 472, 473, 474), (485, 486, 481, 480, 479, 478, 477, 476, 475), (487, 484, 482, 483, 488, 486, 485), (489, 499, 488, 483), (498, 489, 484, 487), (498, 497, 496, 495, 494, 493, 492, 491, 490, 499, 489), (501, 502, 503, 504, 505, 506, 507, 508, 509, 500, 510), (501, 510, 515, 512), (510, 500, 511, 516), (512, 515, 517, 516, 511, 513, 514), (514, 513, 518, 519, 520, 521, 522, 523, 524), (535, 536, 531, 530, 529, 528, 527, 526, 525), (537, 534, 532, 533, 538, 536, 535), (539, 549, 538, 533), (548, 539, 534, 537), (548, 547, 546, 545, 544, 543, 542, 541, 540, 549, 539), (551, 552, 553, 554, 555, 556, 557, 558, 559, 550, 560), (551, 560, 565, 562), (560, 550, 561, 566), (562, 565, 567, 566, 561, 563, 564), (564, 563, 568, 569, 570, 571, 572, 573, 574), (585, 586, 581, 580, 579, 578, 577, 576, 575), (587, 584, 582, 583, 588, 586, 585), (589, 599, 588, 583), (598, 589, 584, 587), (598, 597, 596, 595, 594, 593, 592, 591, 590, 599, 589)])
_uv = me_circle_007.uv_layers.new(name='UVMap')
_uv.uv.foreach_set('vector', [0.6289, 0.8417, 0.5089, 0.8417, 0.3821, 0.8417, 0.06039, 0.6912, 0.1408, 0.5676, 0.3405, 0.6395, 0.2518, 0.2104, 0.7149, 0.2171, 0.6511, 0.653, 0.8425, 0.5968, 0.934, 0.7294, 0.6289, 0.8417, 0.5911, 0.8704, 0.5698, 0.863, 0.5089, 0.8417, 0.5089, 0.8417, 0.4416, 0.8608, 0.4162, 0.8681, 0.3821, 0.8417, 0.5911, 0.8704, 0.5142, 0.9018, 0.4849, 0.9017, 0.4162, 0.8681, 0.4416, 0.8608, 0.4975, 0.8909, 0.5698, 0.863, 0.5142, 0.9018, 0.515, 0.9498, 0.5439, 0.9545, 0.5637, 0.9346, 0.5856, 0.9411, 0.5576, 0.9717, 0.5174, 0.9727, 0.4806, 0.9441, 0.4849, 0.9017, 0.5142, 0.9018, 0.515, 0.9498, 0.5439, 0.9545, 0.5637, 0.9346, 0.5856, 0.9411, 0.5576, 0.9717, 0.5174, 0.9727, 0.4806, 0.9441, 0.4849, 0.9017, 0.5911, 0.8704, 0.5142, 0.9018, 0.4849, 0.9017, 0.4162, 0.8681, 0.4416, 0.8608, 0.4975, 0.8909, 0.5698, 0.863, 0.5089, 0.8417, 0.4416, 0.8608, 0.4162, 0.8681, 0.3821, 0.8417, 0.6289, 0.8417, 0.5911, 0.8704, 0.5698, 0.863, 0.5089, 0.8417, 0.6289, 0.8417, 0.5089, 0.8417, 0.3821, 0.8417, 0.06039, 0.6912, 0.1408, 0.5676, 0.3405, 0.6395, 0.2518, 0.2104, 0.7149, 0.2171, 0.6511, 0.653, 0.8425, 0.5968, 0.934, 0.7294, 0.6289, 0.8417, 0.5089, 0.8417, 0.3821, 0.8417, 0.06039, 0.6912, 0.1408, 0.5676, 0.3405, 0.6395, 0.2518, 0.2104, 0.7149, 0.2171, 0.6511, 0.653, 0.8425, 0.5968, 0.934, 0.7294, 0.6289, 0.8417, 0.5911, 0.8704, 0.5698, 0.863, 0.5089, 0.8417, 0.5089, 0.8417, 0.4416, 0.8608, 0.4162, 0.8681, 0.3821, 0.8417, 0.5911, 0.8704, 0.5142, 0.9018, 0.4849, 0.9017, 0.4162, 0.8681, 0.4416, 0.8608, 0.4975, 0.8909, 0.5698, 0.863, 0.5142, 0.9018, 0.515, 0.9498, 0.5439, 0.9545, 0.5637, 0.9346, 0.5856, 0.9411, 0.5576, 0.9717, 0.5174, 0.9727, 0.4806, 0.9441, 0.4849, 0.9017, 0.5142, 0.9018, 0.515, 0.9498, 0.5439, 0.9545, 0.5637, 0.9346, 0.5856, 0.9411, 0.5576, 0.9717, 0.5174, 0.9727, 0.4806, 0.9441, 0.4849, 0.9017, 0.5911, 0.8704, 0.5142, 0.9018, 0.4849, 0.9017, 0.4162, 0.8681, 0.4416, 0.8608, 0.4975, 0.8909, 0.5698, 0.863, 0.5089, 0.8417, 0.4416, 0.8608, 0.4162, 0.8681, 0.3821, 0.8417, 0.6289, 0.8417, 0.5911, 0.8704, 0.5698, 0.863, 0.5089, 0.8417, 0.6289, 0.8417, 0.5089, 0.8417, 0.3821, 0.8417, 0.06039, 0.6912, 0.1408, 0.5676, 0.3405, 0.6395, 0.2518, 0.2104, 0.7149, 0.2171, 0.6511, 0.653, 0.8425, 0.5968, 0.934, 0.7294, 0.6289, 0.8417, 0.5089, 0.8417, 0.3821, 0.8417, 0.06039, 0.6912, 0.1408, 0.5676, 0.3405, 0.6395, 0.2518, 0.2104, 0.7149, 0.2171, 0.6511, 0.653, 0.8425, 0.5968, 0.934, 0.7294, 0.6289, 0.8417, 0.5911, 0.8704, 0.5698, 0.863, 0.5089, 0.8417, 0.5089, 0.8417, 0.4416, 0.8608, 0.4162, 0.8681, 0.3821, 0.8417, 0.5911, 0.8704, 0.5142, 0.9018, 0.4849, 0.9017, 0.4162, 0.8681, 0.4416, 0.8608, 0.4975, 0.8909, 0.5698, 0.863, 0.5142, 0.9018, 0.515, 0.9498, 0.5439, 0.9545, 0.5637, 0.9346, 0.5856, 0.9411, 0.5576, 0.9717, 0.5174, 0.9727, 0.4806, 0.9441, 0.4849, 0.9017, 0.5142, 0.9018, 0.515, 0.9498, 0.5439, 0.9545, 0.5637, 0.9346, 0.5856, 0.9411, 0.5576, 0.9717, 0.5174, 0.9727, 0.4806, 0.9441, 0.4849, 0.9017, 0.5911, 0.8704, 0.5142, 0.9018, 0.4849, 0.9017, 0.4162, 0.8681, 0.4416, 0.8608, 0.4975, 0.8909, 0.5698, 0.863, 0.5089, 0.8417, 0.4416, 0.8608, 0.4162, 0.8681, 0.3821, 0.8417, 0.6289, 0.8417, 0.5911, 0.8704, 0.5698, 0.863, 0.5089, 0.8417, 0.6289, 0.8417, 0.5089, 0.8417, 0.3821, 0.8417, 0.06039, 0.6912, 0.1408, 0.5676, 0.3405, 0.6395, 0.2518, 0.2104, 0.7149, 0.2171, 0.6511, 0.653, 0.8425, 0.5968, 0.934, 0.7294, 0.6289, 0.8417, 0.5089, 0.8417, 0.3821, 0.8417, 0.06039, 0.6912, 0.1408, 0.5676, 0.3405, 0.6395, 0.2518, 0.2104, 0.7149, 0.2171, 0.6511, 0.653, 0.8425, 0.5968, 0.934, 0.7294, 0.6289, 0.8417, 0.5911, 0.8704, 0.5698, 0.863, 0.5089, 0.8417, 0.5089, 0.8417, 0.4416, 0.8608, 0.4162, 0.8681, 0.3821, 0.8417, 0.5911, 0.8704, 0.5142, 0.9018, 0.4849, 0.9017, 0.4162, 0.8681, 0.4416, 0.8608, 0.4975, 0.8909, 0.5698, 0.863, 0.5142, 0.9018, 0.515, 0.9498, 0.5439, 0.9545, 0.5637, 0.9346, 0.5856, 0.9411, 0.5576, 0.9717, 0.5174, 0.9727, 0.4806, 0.9441, 0.4849, 0.9017, 0.5142, 0.9018, 0.515, 0.9498, 0.5439, 0.9545, 0.5637, 0.9346, 0.5856, 0.9411, 0.5576, 0.9717, 0.5174, 0.9727, 0.4806, 0.9441, 0.4849, 0.9017, 0.5911, 0.8704, 0.5142, 0.9018, 0.4849, 0.9017, 0.4162, 0.8681, 0.4416, 0.8608, 0.4975, 0.8909, 0.5698, 0.863, 0.5089, 0.8417, 0.4416, 0.8608, 0.4162, 0.8681, 0.3821, 0.8417, 0.6289, 0.8417, 0.5911, 0.8704, 0.5698, 0.863, 0.5089, 0.8417, 0.6289, 0.8417, 0.5089, 0.8417, 0.3821, 0.8417, 0.06039, 0.6912, 0.1408, 0.5676, 0.3405, 0.6395, 0.2518, 0.2104, 0.7149, 0.2171, 0.6511, 0.653, 0.8425, 0.5968, 0.934, 0.7294, 0.6289, 0.8417, 0.5089, 0.8417, 0.3821, 0.8417, 0.06039, 0.6912, 0.1408, 0.5676, 0.3405, 0.6395, 0.2518, 0.2104, 0.7149, 0.2171, 0.6511, 0.653, 0.8425, 0.5968, 0.934, 0.7294, 0.6289, 0.8417, 0.5911, 0.8704, 0.5698, 0.863, 0.5089, 0.8417, 0.5089, 0.8417, 0.4416, 0.8608, 0.4162, 0.8681, 0.3821, 0.8417, 0.5911, 0.8704, 0.5142, 0.9018, 0.4849, 0.9017, 0.4162, 0.8681, 0.4416, 0.8608, 0.4975, 0.8909, 0.5698, 0.863, 0.5142, 0.9018, 0.515, 0.9498, 0.5439, 0.9545, 0.5637, 0.9346, 0.5856, 0.9411, 0.5576, 0.9717, 0.5174, 0.9727, 0.4806, 0.9441, 0.4849, 0.9017, 0.5142, 0.9018, 0.515, 0.9498, 0.5439, 0.9545, 0.5637, 0.9346, 0.5856, 0.9411, 0.5576, 0.9717, 0.5174, 0.9727, 0.4806, 0.9441, 0.4849, 0.9017, 0.5911, 0.8704, 0.5142, 0.9018, 0.4849, 0.9017, 0.4162, 0.8681, 0.4416, 0.8608, 0.4975, 0.8909, 0.5698, 0.863, 0.5089, 0.8417, 0.4416, 0.8608, 0.4162, 0.8681, 0.3821, 0.8417, 0.6289, 0.8417, 0.5911, 0.8704, 0.5698, 0.863, 0.5089, 0.8417, 0.6289, 0.8417, 0.5089, 0.8417, 0.3821, 0.8417, 0.06039, 0.6912, 0.1408, 0.5676, 0.3405, 0.6395, 0.2518, 0.2104, 0.7149, 0.2171, 0.6511, 0.653, 0.8425, 0.5968, 0.934, 0.7294, 0.6289, 0.8417, 0.5089, 0.8417, 0.3821, 0.8417, 0.06039, 0.6912, 0.1408, 0.5676, 0.3405, 0.6395, 0.2518, 0.2104, 0.7149, 0.2171, 0.6511, 0.653, 0.8425, 0.5968, 0.934, 0.7294, 0.6289, 0.8417, 0.5911, 0.8704, 0.5698, 0.863, 0.5089, 0.8417, 0.5089, 0.8417, 0.4416, 0.8608, 0.4162, 0.8681, 0.3821, 0.8417, 0.5911, 0.8704, 0.5142, 0.9018, 0.4849, 0.9017, 0.4162, 0.8681, 0.4416, 0.8608, 0.4975, 0.8909, 0.5698, 0.863, 0.5142, 0.9018, 0.515, 0.9498, 0.5439, 0.9545, 0.5637, 0.9346, 0.5856, 0.9411, 0.5576, 0.9717, 0.5174, 0.9727, 0.4806, 0.9441, 0.4849, 0.9017, 0.5142, 0.9018, 0.515, 0.9498, 0.5439, 0.9545, 0.5637, 0.9346, 0.5856, 0.9411, 0.5576, 0.9717, 0.5174, 0.9727, 0.4806, 0.9441, 0.4849, 0.9017, 0.5911, 0.8704, 0.5142, 0.9018, 0.4849, 0.9017, 0.4162, 0.8681, 0.4416, 0.8608, 0.4975, 0.8909, 0.5698, 0.863, 0.5089, 0.8417, 0.4416, 0.8608, 0.4162, 0.8681, 0.3821, 0.8417, 0.6289, 0.8417, 0.5911, 0.8704, 0.5698, 0.863, 0.5089, 0.8417, 0.6289, 0.8417, 0.5089, 0.8417, 0.3821, 0.8417, 0.06039, 0.6912, 0.1408, 0.5676, 0.3405, 0.6395, 0.2518, 0.2104, 0.7149, 0.2171, 0.6511, 0.653, 0.8425, 0.5968, 0.934, 0.7294, 0.6289, 0.8417, 0.934, 0.7294, 0.8425, 0.5968, 0.6511, 0.653, 0.7149, 0.2171, 0.2518, 0.2104, 0.3405, 0.6395, 0.1408, 0.5676, 0.06039, 0.6912, 0.3821, 0.8417, 0.5089, 0.8417, 0.6289, 0.8417, 0.5089, 0.8417, 0.5698, 0.863, 0.5911, 0.8704, 0.5089, 0.8417, 0.3821, 0.8417, 0.4162, 0.8681, 0.4416, 0.8608, 0.5911, 0.8704, 0.5698, 0.863, 0.4975, 0.8909, 0.4416, 0.8608, 0.4162, 0.8681, 0.4849, 0.9017, 0.5142, 0.9018, 0.5142, 0.9018, 0.4849, 0.9017, 0.4806, 0.9441, 0.5174, 0.9727, 0.5576, 0.9717, 0.5856, 0.9411, 0.5637, 0.9346, 0.5439, 0.9545, 0.515, 0.9498, 0.5142, 0.9018, 0.4849, 0.9017, 0.4806, 0.9441, 0.5174, 0.9727, 0.5576, 0.9717, 0.5856, 0.9411, 0.5637, 0.9346, 0.5439, 0.9545, 0.515, 0.9498, 0.5911, 0.8704, 0.5698, 0.863, 0.4975, 0.8909, 0.4416, 0.8608, 0.4162, 0.8681, 0.4849, 0.9017, 0.5142, 0.9018, 0.5089, 0.8417, 0.3821, 0.8417, 0.4162, 0.8681, 0.4416, 0.8608, 0.6289, 0.8417, 0.5089, 0.8417, 0.5698, 0.863, 0.5911, 0.8704, 0.6289, 0.8417, 0.934, 0.7294, 0.8425, 0.5968, 0.6511, 0.653, 0.7149, 0.2171, 0.2518, 0.2104, 0.3405, 0.6395, 0.1408, 0.5676, 0.06039, 0.6912, 0.3821, 0.8417, 0.5089, 0.8417, 0.6289, 0.8417, 0.934, 0.7294, 0.8425, 0.5968, 0.6511, 0.653, 0.7149, 0.2171, 0.2518, 0.2104, 0.3405, 0.6395, 0.1408, 0.5676, 0.06039, 0.6912, 0.3821, 0.8417, 0.5089, 0.8417, 0.6289, 0.8417, 0.5089, 0.8417, 0.5698, 0.863, 0.5911, 0.8704, 0.5089, 0.8417, 0.3821, 0.8417, 0.4162, 0.8681, 0.4416, 0.8608, 0.5911, 0.8704, 0.5698, 0.863, 0.4975, 0.8909, 0.4416, 0.8608, 0.4162, 0.8681, 0.4849, 0.9017, 0.5142, 0.9018, 0.5142, 0.9018, 0.4849, 0.9017, 0.4806, 0.9441, 0.5174, 0.9727, 0.5576, 0.9717, 0.5856, 0.9411, 0.5637, 0.9346, 0.5439, 0.9545, 0.515, 0.9498, 0.5142, 0.9018, 0.4849, 0.9017, 0.4806, 0.9441, 0.5174, 0.9727, 0.5576, 0.9717, 0.5856, 0.9411, 0.5637, 0.9346, 0.5439, 0.9545, 0.515, 0.9498, 0.5911, 0.8704, 0.5698, 0.863, 0.4975, 0.8909, 0.4416, 0.8608, 0.4162, 0.8681, 0.4849, 0.9017, 0.5142, 0.9018, 0.5089, 0.8417, 0.3821, 0.8417, 0.4162, 0.8681, 0.4416, 0.8608, 0.6289, 0.8417, 0.5089, 0.8417, 0.5698, 0.863, 0.5911, 0.8704, 0.6289, 0.8417, 0.934, 0.7294, 0.8425, 0.5968, 0.6511, 0.653, 0.7149, 0.2171, 0.2518, 0.2104, 0.3405, 0.6395, 0.1408, 0.5676, 0.06039, 0.6912, 0.3821, 0.8417, 0.5089, 0.8417, 0.6289, 0.8417, 0.934, 0.7294, 0.8425, 0.5968, 0.6511, 0.653, 0.7149, 0.2171, 0.2518, 0.2104, 0.3405, 0.6395, 0.1408, 0.5676, 0.06039, 0.6912, 0.3821, 0.8417, 0.5089, 0.8417, 0.6289, 0.8417, 0.5089, 0.8417, 0.5698, 0.863, 0.5911, 0.8704, 0.5089, 0.8417, 0.3821, 0.8417, 0.4162, 0.8681, 0.4416, 0.8608, 0.5911, 0.8704, 0.5698, 0.863, 0.4975, 0.8909, 0.4416, 0.8608, 0.4162, 0.8681, 0.4849, 0.9017, 0.5142, 0.9018, 0.5142, 0.9018, 0.4849, 0.9017, 0.4806, 0.9441, 0.5174, 0.9727, 0.5576, 0.9717, 0.5856, 0.9411, 0.5637, 0.9346, 0.5439, 0.9545, 0.515, 0.9498, 0.5142, 0.9018, 0.4849, 0.9017, 0.4806, 0.9441, 0.5174, 0.9727, 0.5576, 0.9717, 0.5856, 0.9411, 0.5637, 0.9346, 0.5439, 0.9545, 0.515, 0.9498, 0.5911, 0.8704, 0.5698, 0.863, 0.4975, 0.8909, 0.4416, 0.8608, 0.4162, 0.8681, 0.4849, 0.9017, 0.5142, 0.9018, 0.5089, 0.8417, 0.3821, 0.8417, 0.4162, 0.8681, 0.4416, 0.8608, 0.6289, 0.8417, 0.5089, 0.8417, 0.5698, 0.863, 0.5911, 0.8704, 0.6289, 0.8417, 0.934, 0.7294, 0.8425, 0.5968, 0.6511, 0.653, 0.7149, 0.2171, 0.2518, 0.2104, 0.3405, 0.6395, 0.1408, 0.5676, 0.06039, 0.6912, 0.3821, 0.8417, 0.5089, 0.8417, 0.6289, 0.8417, 0.934, 0.7294, 0.8425, 0.5968, 0.6511, 0.653, 0.7149, 0.2171, 0.2518, 0.2104, 0.3405, 0.6395, 0.1408, 0.5676, 0.06039, 0.6912, 0.3821, 0.8417, 0.5089, 0.8417, 0.6289, 0.8417, 0.5089, 0.8417, 0.5698, 0.863, 0.5911, 0.8704, 0.5089, 0.8417, 0.3821, 0.8417, 0.4162, 0.8681, 0.4416, 0.8608, 0.5911, 0.8704, 0.5698, 0.863, 0.4975, 0.8909, 0.4416, 0.8608, 0.4162, 0.8681, 0.4849, 0.9017, 0.5142, 0.9018, 0.5142, 0.9018, 0.4849, 0.9017, 0.4806, 0.9441, 0.5174, 0.9727, 0.5576, 0.9717, 0.5856, 0.9411, 0.5637, 0.9346, 0.5439, 0.9545, 0.515, 0.9498, 0.5142, 0.9018, 0.4849, 0.9017, 0.4806, 0.9441, 0.5174, 0.9727, 0.5576, 0.9717, 0.5856, 0.9411, 0.5637, 0.9346, 0.5439, 0.9545, 0.515, 0.9498, 0.5911, 0.8704, 0.5698, 0.863, 0.4975, 0.8909, 0.4416, 0.8608, 0.4162, 0.8681, 0.4849, 0.9017, 0.5142, 0.9018, 0.5089, 0.8417, 0.3821, 0.8417, 0.4162, 0.8681, 0.4416, 0.8608, 0.6289, 0.8417, 0.5089, 0.8417, 0.5698, 0.863, 0.5911, 0.8704, 0.6289, 0.8417, 0.934, 0.7294, 0.8425, 0.5968, 0.6511, 0.653, 0.7149, 0.2171, 0.2518, 0.2104, 0.3405, 0.6395, 0.1408, 0.5676, 0.06039, 0.6912, 0.3821, 0.8417, 0.5089, 0.8417, 0.6289, 0.8417, 0.934, 0.7294, 0.8425, 0.5968, 0.6511, 0.653, 0.7149, 0.2171, 0.2518, 0.2104, 0.3405, 0.6395, 0.1408, 0.5676, 0.06039, 0.6912, 0.3821, 0.8417, 0.5089, 0.8417, 0.6289, 0.8417, 0.5089, 0.8417, 0.5698, 0.863, 0.5911, 0.8704, 0.5089, 0.8417, 0.3821, 0.8417, 0.4162, 0.8681, 0.4416, 0.8608, 0.5911, 0.8704, 0.5698, 0.863, 0.4975, 0.8909, 0.4416, 0.8608, 0.4162, 0.8681, 0.4849, 0.9017, 0.5142, 0.9018, 0.5142, 0.9018, 0.4849, 0.9017, 0.4806, 0.9441, 0.5174, 0.9727, 0.5576, 0.9717, 0.5856, 0.9411, 0.5637, 0.9346, 0.5439, 0.9545, 0.515, 0.9498, 0.5142, 0.9018, 0.4849, 0.9017, 0.4806, 0.9441, 0.5174, 0.9727, 0.5576, 0.9717, 0.5856, 0.9411, 0.5637, 0.9346, 0.5439, 0.9545, 0.515, 0.9498, 0.5911, 0.8704, 0.5698, 0.863, 0.4975, 0.8909, 0.4416, 0.8608, 0.4162, 0.8681, 0.4849, 0.9017, 0.5142, 0.9018, 0.5089, 0.8417, 0.3821, 0.8417, 0.4162, 0.8681, 0.4416, 0.8608, 0.6289, 0.8417, 0.5089, 0.8417, 0.5698, 0.863, 0.5911, 0.8704, 0.6289, 0.8417, 0.934, 0.7294, 0.8425, 0.5968, 0.6511, 0.653, 0.7149, 0.2171, 0.2518, 0.2104, 0.3405, 0.6395, 0.1408, 0.5676, 0.06039, 0.6912, 0.3821, 0.8417, 0.5089, 0.8417, 0.6289, 0.8417, 0.934, 0.7294, 0.8425, 0.5968, 0.6511, 0.653, 0.7149, 0.2171, 0.2518, 0.2104, 0.3405, 0.6395, 0.1408, 0.5676, 0.06039, 0.6912, 0.3821, 0.8417, 0.5089, 0.8417, 0.6289, 0.8417, 0.5089, 0.8417, 0.5698, 0.863, 0.5911, 0.8704, 0.5089, 0.8417, 0.3821, 0.8417, 0.4162, 0.8681, 0.4416, 0.8608, 0.5911, 0.8704, 0.5698, 0.863, 0.4975, 0.8909, 0.4416, 0.8608, 0.4162, 0.8681, 0.4849, 0.9017, 0.5142, 0.9018, 0.5142, 0.9018, 0.4849, 0.9017, 0.4806, 0.9441, 0.5174, 0.9727, 0.5576, 0.9717, 0.5856, 0.9411, 0.5637, 0.9346, 0.5439, 0.9545, 0.515, 0.9498, 0.5142, 0.9018, 0.4849, 0.9017, 0.4806, 0.9441, 0.5174, 0.9727, 0.5576, 0.9717, 0.5856, 0.9411, 0.5637, 0.9346, 0.5439, 0.9545, 0.515, 0.9498, 0.5911, 0.8704, 0.5698, 0.863, 0.4975, 0.8909, 0.4416, 0.8608, 0.4162, 0.8681, 0.4849, 0.9017, 0.5142, 0.9018, 0.5089, 0.8417, 0.3821, 0.8417, 0.4162, 0.8681, 0.4416, 0.8608, 0.6289, 0.8417, 0.5089, 0.8417, 0.5698, 0.863, 0.5911, 0.8704, 0.6289, 0.8417, 0.934, 0.7294, 0.8425, 0.5968, 0.6511, 0.653, 0.7149, 0.2171, 0.2518, 0.2104, 0.3405, 0.6395, 0.1408, 0.5676, 0.06039, 0.6912, 0.3821, 0.8417, 0.5089, 0.8417])
me_circle_007.use_remesh_fix_poles = True
me_circle_007.use_remesh_preserve_attributes = False
me_circle_007.use_mirror_vertex_groups = False
me_circle_007.update()

# ---- objects
ob_light = bpy.data.objects.new('Light', light_light)
ob_camera = bpy.data.objects.new('Camera', cam_camera)
ob_circle = bpy.data.objects.new('Circle', me_circle)
ob_circle_001 = bpy.data.objects.new('Circle.001', me_circle_001)
ob_circle_002 = bpy.data.objects.new('Circle.002', me_circle_002)
ob_circle_003 = bpy.data.objects.new('Circle.003', me_circle_003)
ob_circle_004 = bpy.data.objects.new('Circle.004', me_circle_004)
ob_circle_007 = bpy.data.objects.new('Circle.007', me_circle_007)

# ---- transforms, parenting, visibility, modifiers, constraints
ob_light.location = (4.076, 1.005, 5.904)
ob_light.rotation_euler = (0.6503, 0.05522, 1.866)
ob_light.lock_rotations_4d = False
ob_light.empty_display_type = 'ARROWS'
ob_light.color = (0.0, 0.0, 0.0, 0.0)
ob_light.lineart.crease_threshold = 0.0
ob_camera.location = (7.359, -6.926, 4.958)
ob_camera.rotation_euler = (1.109, 0.0, 0.8149)
ob_camera.lock_rotations_4d = False
ob_camera.empty_display_type = 'ARROWS'
ob_camera.color = (0.0, 0.0, 0.0, 0.0)
ob_camera.display_type = 'WIRE'
ob_camera.lineart.crease_threshold = 0.0
ob_circle.location = (0.0, 0.0, 0.0)
ob_circle.scale = (0.1331, 0.1331, 0.1331)
ob_circle.lineart.crease_threshold = 0.0
ob_circle_001.location = (0.0, 0.0, 0.0)
ob_circle_001.rotation_euler = (1.571, -0.0, 0.0)
ob_circle_001.scale = (0.07693, 0.07693, 0.07693)
ob_circle_001.lineart.crease_threshold = 0.0
ob_circle_002.location = (0.0, 0.0, 0.0)
ob_circle_002.rotation_euler = (1.571, -0.0, 0.0)
ob_circle_002.scale = (0.07693, 0.07693, 0.07693)
ob_circle_002.lineart.crease_threshold = 0.0
ob_circle_003.location = (0.9803, -0.05669, 0.0)
ob_circle_003.rotation_euler = (1.539, -0.0, 0.0)
ob_circle_003.scale = (0.07693, 0.07693, 0.07693)
ob_circle_003.lineart.crease_threshold = 0.0
ob_circle_004.location = (1.867, 0.0, 0.0)
ob_circle_004.rotation_euler = (1.571, -0.0, 0.0)
ob_circle_004.scale = (0.07693, 0.07693, 0.07693)
ob_circle_004.lineart.crease_threshold = 0.0
ob_circle_007.location = (1.867, 0.0, 0.0)
ob_circle_007.rotation_euler = (1.571, -0.0, 0.0)
ob_circle_007.scale = (0.07693, 0.07693, 0.07693)
ob_circle_007.lineart.crease_threshold = 0.0

# ---- collection membership
col_collection.objects.link(ob_light)
col_collection.objects.link(ob_camera)
col_collection.objects.link(ob_circle)
col_collection.objects.link(ob_circle_001)
col_collection.objects.link(ob_circle_002)
col_collection.objects.link(ob_circle_003)
col_collection.objects.link(ob_circle_004)
col_collection.objects.link(ob_circle_007)

# ---- scene / render settings (as saved in the file)
scene.camera = ob_camera
scene.frame_start = 1; scene.frame_end = 250; scene.frame_set(1)
scene.render.engine = 'BLENDER_EEVEE_NEXT'
scene.cycles.use_denoising = False
scene.cycles.samples = 128
scene.cycles.sampling_pattern = 'TABULATED_SOBOL'
scene.cycles.use_adaptive_sampling = False
scene.cycles.use_light_tree = False
scene.view_settings.view_transform = 'Filmic'
bpy.context.view_layer.update()
